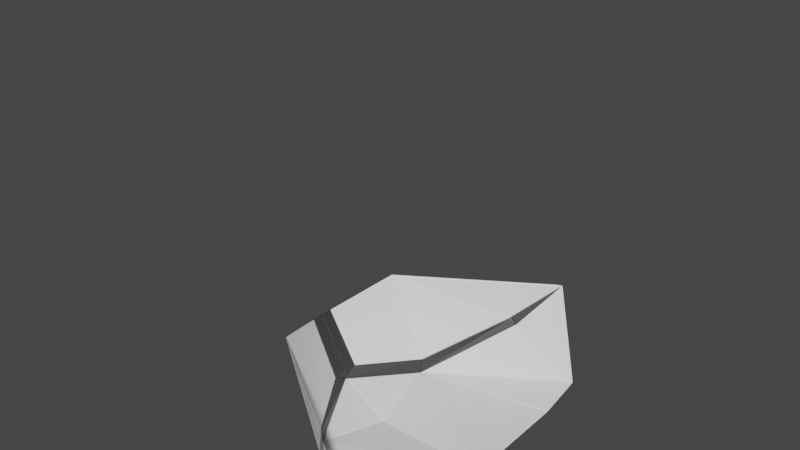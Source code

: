 # Source: Panda_Mouth.blend  (saved by Blender 2.93.20; exported with 4.5.12 LTS)
import bpy
from mathutils import Matrix  # noqa: F401  (used for matrix-valued properties, if any)

bpy.ops.wm.read_factory_settings(use_empty=True)
scene = bpy.context.scene
scene.name = 'Scene'

# ---- collections
col_collection = bpy.data.collections.new('Collection'); scene.collection.children.link(col_collection)

# ---- materials (node trees are filled in below, after node groups)
mat_material__4 = bpy.data.materials.new('Material #4')
mat_material__4.use_transparent_shadow = False
mat_material__4.diffuse_color = (0.8392, 0.8392, 0.8392, 1.0)
mat_material__4.roughness = 0.5528
mat_material__4.specular_intensity = 1.0
mat_material__5 = bpy.data.materials.new('Material #5')
mat_material__5.use_transparent_shadow = False
mat_material__5.diffuse_color = (0.01961, 0.01961, 0.01961, 1.0)
mat_material__5.roughness = 0.5528
mat_material__5.specular_intensity = 1.0
mat_material__4_slot__3 = bpy.data.materials.new('Material #4 Slot #3')
mat_material__4_slot__3.use_transparent_shadow = False
mat_material__4_slot__3.diffuse_color = (0.0, 0.0, 0.0, 1.0)
mat_material__4_slot__3.roughness = 0.5528
mat_material__4_slot__4 = bpy.data.materials.new('Material #4 Slot #4')
mat_material__4_slot__4.use_transparent_shadow = False
mat_material__4_slot__4.diffuse_color = (0.0, 0.0, 0.0, 1.0)
mat_material__4_slot__4.roughness = 0.5528
mat_material__4_slot__5 = bpy.data.materials.new('Material #4 Slot #5')
mat_material__4_slot__5.use_transparent_shadow = False
mat_material__4_slot__5.diffuse_color = (0.0, 0.0, 0.0, 1.0)
mat_material__4_slot__5.roughness = 0.5528
mat_material__4_slot__6 = bpy.data.materials.new('Material #4 Slot #6')
mat_material__4_slot__6.use_transparent_shadow = False
mat_material__4_slot__6.diffuse_color = (0.0, 0.0, 0.0, 1.0)
mat_material__4_slot__6.roughness = 0.5528
mat_material__4_slot__7 = bpy.data.materials.new('Material #4 Slot #7')
mat_material__4_slot__7.use_transparent_shadow = False
mat_material__4_slot__7.diffuse_color = (0.0, 0.0, 0.0, 1.0)
mat_material__4_slot__7.roughness = 0.5528
mat_material__4_slot__8 = bpy.data.materials.new('Material #4 Slot #8')
mat_material__4_slot__8.use_transparent_shadow = False
mat_material__4_slot__8.diffuse_color = (0.0, 0.0, 0.0, 1.0)
mat_material__4_slot__8.roughness = 0.5528
mat_material__4_slot__9 = bpy.data.materials.new('Material #4 Slot #9')
mat_material__4_slot__9.use_transparent_shadow = False
mat_material__4_slot__9.diffuse_color = (0.0, 0.0, 0.0, 1.0)
mat_material__4_slot__9.roughness = 0.5528
mat_material__4_slot__10 = bpy.data.materials.new('Material #4 Slot #10')
mat_material__4_slot__10.use_transparent_shadow = False
mat_material__4_slot__10.diffuse_color = (0.0, 0.0, 0.0, 1.0)
mat_material__4_slot__10.roughness = 0.5528

# ---- material node trees
mat_material__4.use_nodes = True; mat_material__4.node_tree.nodes.clear()
_N = mat_material__4.node_tree.nodes; _L = mat_material__4.node_tree.links
n0 = _N.new('ShaderNodeBsdfPrincipled'); n0.name = 'Principled BSDF'; n0.location = (10, 300)
n0.distribution = 'GGX'
n0.subsurface_method = 'BURLEY'
n0.inputs[0].default_value = (0.8392, 0.8392, 0.8392, 1.0)
n0.inputs[2].default_value = 0.5528
n0.inputs[3].default_value = 1.45
n0.inputs[13].default_value = 1.0
n0.inputs[27].default_value = (0.0, 0.0, 0.0, 1.0)
n1 = _N.new('ShaderNodeOutputMaterial'); n1.name = 'Material Output'; n1.location = (300, 300)
n2 = _N.new('ShaderNodeNormalMap'); n2.name = 'Normal Map'; n2.location = (-300, -300)
n2.label = 'Normal/Map'
_L.new(n0.outputs[0], n1.inputs[0])
_L.new(n2.outputs[0], n0.inputs[5])
n1.is_active_output = True
mat_material__5.use_nodes = True; mat_material__5.node_tree.nodes.clear()
_N = mat_material__5.node_tree.nodes; _L = mat_material__5.node_tree.links
n0 = _N.new('ShaderNodeBsdfPrincipled'); n0.name = 'Principled BSDF'; n0.location = (10, 300)
n0.distribution = 'GGX'
n0.subsurface_method = 'BURLEY'
n0.inputs[0].default_value = (0.01961, 0.01961, 0.01961, 1.0)
n0.inputs[2].default_value = 0.5528
n0.inputs[3].default_value = 1.45
n0.inputs[13].default_value = 1.0
n0.inputs[27].default_value = (0.0, 0.0, 0.0, 1.0)
n1 = _N.new('ShaderNodeOutputMaterial'); n1.name = 'Material Output'; n1.location = (300, 300)
n2 = _N.new('ShaderNodeNormalMap'); n2.name = 'Normal Map'; n2.location = (-300, -300)
n2.label = 'Normal/Map'
_L.new(n0.outputs[0], n1.inputs[0])
_L.new(n2.outputs[0], n0.inputs[5])
n1.is_active_output = True
mat_material__4_slot__3.use_nodes = True; mat_material__4_slot__3.node_tree.nodes.clear()
_N = mat_material__4_slot__3.node_tree.nodes; _L = mat_material__4_slot__3.node_tree.links
n0 = _N.new('ShaderNodeBsdfPrincipled'); n0.name = 'Principled BSDF'; n0.location = (10, 300)
n0.distribution = 'GGX'
n0.subsurface_method = 'BURLEY'
n0.inputs[0].default_value = (0.0, 0.0, 0.0, 1.0)
n0.inputs[2].default_value = 0.5528
n0.inputs[3].default_value = 1.45
n0.inputs[27].default_value = (0.0, 0.0, 0.0, 1.0)
n0.inputs[28].default_value = 1.0
n1 = _N.new('ShaderNodeOutputMaterial'); n1.name = 'Material Output'; n1.location = (300, 300)
n2 = _N.new('ShaderNodeNormalMap'); n2.name = 'Normal Map'; n2.location = (-300, -300)
n2.label = 'Normal/Map'
_L.new(n0.outputs[0], n1.inputs[0])
_L.new(n2.outputs[0], n0.inputs[5])
n1.is_active_output = True
mat_material__4_slot__4.use_nodes = True; mat_material__4_slot__4.node_tree.nodes.clear()
_N = mat_material__4_slot__4.node_tree.nodes; _L = mat_material__4_slot__4.node_tree.links
n0 = _N.new('ShaderNodeBsdfPrincipled'); n0.name = 'Principled BSDF'; n0.location = (10, 300)
n0.distribution = 'GGX'
n0.subsurface_method = 'BURLEY'
n0.inputs[0].default_value = (0.0, 0.0, 0.0, 1.0)
n0.inputs[2].default_value = 0.5528
n0.inputs[3].default_value = 1.45
n0.inputs[27].default_value = (0.0, 0.0, 0.0, 1.0)
n0.inputs[28].default_value = 1.0
n1 = _N.new('ShaderNodeOutputMaterial'); n1.name = 'Material Output'; n1.location = (300, 300)
n2 = _N.new('ShaderNodeNormalMap'); n2.name = 'Normal Map'; n2.location = (-300, -300)
n2.label = 'Normal/Map'
_L.new(n0.outputs[0], n1.inputs[0])
_L.new(n2.outputs[0], n0.inputs[5])
n1.is_active_output = True
mat_material__4_slot__5.use_nodes = True; mat_material__4_slot__5.node_tree.nodes.clear()
_N = mat_material__4_slot__5.node_tree.nodes; _L = mat_material__4_slot__5.node_tree.links
n0 = _N.new('ShaderNodeBsdfPrincipled'); n0.name = 'Principled BSDF'; n0.location = (10, 300)
n0.distribution = 'GGX'
n0.subsurface_method = 'BURLEY'
n0.inputs[0].default_value = (0.0, 0.0, 0.0, 1.0)
n0.inputs[2].default_value = 0.5528
n0.inputs[3].default_value = 1.45
n0.inputs[27].default_value = (0.0, 0.0, 0.0, 1.0)
n0.inputs[28].default_value = 1.0
n1 = _N.new('ShaderNodeOutputMaterial'); n1.name = 'Material Output'; n1.location = (300, 300)
n2 = _N.new('ShaderNodeNormalMap'); n2.name = 'Normal Map'; n2.location = (-300, -300)
n2.label = 'Normal/Map'
_L.new(n0.outputs[0], n1.inputs[0])
_L.new(n2.outputs[0], n0.inputs[5])
n1.is_active_output = True
mat_material__4_slot__6.use_nodes = True; mat_material__4_slot__6.node_tree.nodes.clear()
_N = mat_material__4_slot__6.node_tree.nodes; _L = mat_material__4_slot__6.node_tree.links
n0 = _N.new('ShaderNodeBsdfPrincipled'); n0.name = 'Principled BSDF'; n0.location = (10, 300)
n0.distribution = 'GGX'
n0.subsurface_method = 'BURLEY'
n0.inputs[0].default_value = (0.0, 0.0, 0.0, 1.0)
n0.inputs[2].default_value = 0.5528
n0.inputs[3].default_value = 1.45
n0.inputs[27].default_value = (0.0, 0.0, 0.0, 1.0)
n0.inputs[28].default_value = 1.0
n1 = _N.new('ShaderNodeOutputMaterial'); n1.name = 'Material Output'; n1.location = (300, 300)
n2 = _N.new('ShaderNodeNormalMap'); n2.name = 'Normal Map'; n2.location = (-300, -300)
n2.label = 'Normal/Map'
_L.new(n0.outputs[0], n1.inputs[0])
_L.new(n2.outputs[0], n0.inputs[5])
n1.is_active_output = True
mat_material__4_slot__7.use_nodes = True; mat_material__4_slot__7.node_tree.nodes.clear()
_N = mat_material__4_slot__7.node_tree.nodes; _L = mat_material__4_slot__7.node_tree.links
n0 = _N.new('ShaderNodeBsdfPrincipled'); n0.name = 'Principled BSDF'; n0.location = (10, 300)
n0.distribution = 'GGX'
n0.subsurface_method = 'BURLEY'
n0.inputs[0].default_value = (0.0, 0.0, 0.0, 1.0)
n0.inputs[2].default_value = 0.5528
n0.inputs[3].default_value = 1.45
n0.inputs[27].default_value = (0.0, 0.0, 0.0, 1.0)
n0.inputs[28].default_value = 1.0
n1 = _N.new('ShaderNodeOutputMaterial'); n1.name = 'Material Output'; n1.location = (300, 300)
n2 = _N.new('ShaderNodeNormalMap'); n2.name = 'Normal Map'; n2.location = (-300, -300)
n2.label = 'Normal/Map'
_L.new(n0.outputs[0], n1.inputs[0])
_L.new(n2.outputs[0], n0.inputs[5])
n1.is_active_output = True
mat_material__4_slot__8.use_nodes = True; mat_material__4_slot__8.node_tree.nodes.clear()
_N = mat_material__4_slot__8.node_tree.nodes; _L = mat_material__4_slot__8.node_tree.links
n0 = _N.new('ShaderNodeBsdfPrincipled'); n0.name = 'Principled BSDF'; n0.location = (10, 300)
n0.distribution = 'GGX'
n0.subsurface_method = 'BURLEY'
n0.inputs[0].default_value = (0.0, 0.0, 0.0, 1.0)
n0.inputs[2].default_value = 0.5528
n0.inputs[3].default_value = 1.45
n0.inputs[27].default_value = (0.0, 0.0, 0.0, 1.0)
n0.inputs[28].default_value = 1.0
n1 = _N.new('ShaderNodeOutputMaterial'); n1.name = 'Material Output'; n1.location = (300, 300)
n2 = _N.new('ShaderNodeNormalMap'); n2.name = 'Normal Map'; n2.location = (-300, -300)
n2.label = 'Normal/Map'
_L.new(n0.outputs[0], n1.inputs[0])
_L.new(n2.outputs[0], n0.inputs[5])
n1.is_active_output = True
mat_material__4_slot__9.use_nodes = True; mat_material__4_slot__9.node_tree.nodes.clear()
_N = mat_material__4_slot__9.node_tree.nodes; _L = mat_material__4_slot__9.node_tree.links
n0 = _N.new('ShaderNodeBsdfPrincipled'); n0.name = 'Principled BSDF'; n0.location = (10, 300)
n0.distribution = 'GGX'
n0.subsurface_method = 'BURLEY'
n0.inputs[0].default_value = (0.0, 0.0, 0.0, 1.0)
n0.inputs[2].default_value = 0.5528
n0.inputs[3].default_value = 1.45
n0.inputs[27].default_value = (0.0, 0.0, 0.0, 1.0)
n0.inputs[28].default_value = 1.0
n1 = _N.new('ShaderNodeOutputMaterial'); n1.name = 'Material Output'; n1.location = (300, 300)
n2 = _N.new('ShaderNodeNormalMap'); n2.name = 'Normal Map'; n2.location = (-300, -300)
n2.label = 'Normal/Map'
_L.new(n0.outputs[0], n1.inputs[0])
_L.new(n2.outputs[0], n0.inputs[5])
n1.is_active_output = True
mat_material__4_slot__10.use_nodes = True; mat_material__4_slot__10.node_tree.nodes.clear()
_N = mat_material__4_slot__10.node_tree.nodes; _L = mat_material__4_slot__10.node_tree.links
n0 = _N.new('ShaderNodeBsdfPrincipled'); n0.name = 'Principled BSDF'; n0.location = (10, 300)
n0.distribution = 'GGX'
n0.subsurface_method = 'BURLEY'
n0.inputs[0].default_value = (0.0, 0.0, 0.0, 1.0)
n0.inputs[2].default_value = 0.5528
n0.inputs[3].default_value = 1.45
n0.inputs[27].default_value = (0.0, 0.0, 0.0, 1.0)
n0.inputs[28].default_value = 1.0
n1 = _N.new('ShaderNodeOutputMaterial'); n1.name = 'Material Output'; n1.location = (300, 300)
n2 = _N.new('ShaderNodeNormalMap'); n2.name = 'Normal Map'; n2.location = (-300, -300)
n2.label = 'Normal/Map'
_L.new(n0.outputs[0], n1.inputs[0])
_L.new(n2.outputs[0], n0.inputs[5])
n1.is_active_output = True

# ---- world
world_world = bpy.data.worlds.new('World'); scene.world = world_world
world_world.use_nodes = True; world_world.node_tree.nodes.clear()
_N = world_world.node_tree.nodes; _L = world_world.node_tree.links
n0 = _N.new('ShaderNodeOutputWorld'); n0.name = 'World Output'; n0.location = (300, 300)
n1 = _N.new('ShaderNodeBackground'); n1.name = 'Background'; n1.location = (10, 300)
n1.inputs[0].default_value = (0.05088, 0.05088, 0.05088, 1.0)
_L.new(n1.outputs[0], n0.inputs[0])
n0.is_active_output = True
world_world.color = (0.05088, 0.05088, 0.05088)
world_world.use_sun_shadow = False
world_world.sun_shadow_jitter_overblur = 0.0

# ---- meshes
me_mesh = bpy.data.meshes.new('Mesh')
me_mesh.from_pydata([(-9.498, -153.4, -89.84), (30.11, -232.4, -87.95), (4.302, -174.3, -103.7), (29.77, -209.3, -121.1), (54.74, -246.8, -96.35), (53.8, -230.4, -117.9), (30.5, -209.3, -127.2), (-2.252, -136.0, -126.4), (3.617, -170.3, -106.1), (17.4, -134.7, -129.4), (59.51, -202.5, -132.5), (59.51, -136.7, -132.2), (109.7, -134.6, 44.08), (128.5, -153.4, -89.84), (88.91, -232.4, -87.95), (114.7, -174.3, -103.7), (89.25, -209.3, -121.1), (64.28, -246.8, -96.35), (65.21, -230.4, -117.9), (59.51, -246.8, -96.36), (59.51, -230.4, -117.8), (88.52, -209.3, -127.2), (59.51, -230.4, -121.0), (59.51, -230.2, -121.2), (115.4, -170.3, -106.1), (121.3, -136.0, -126.4), (101.6, -134.7, -129.4), (-9.123, -153.5, -89.38), (-9.488, -152.8, -89.44), (4.423, -174.3, -103.3), (28.84, -229.3, -88.32), (-8.642, -154.5, -90.15), (29.94, -231.9, -87.54), (-7.85, -156.5, -89.38), (29.7, -209.1, -120.6), (30.04, -231.5, -88.45), (5.047, -175.2, -103.7), (53.55, -230.2, -117.5), (54.46, -246.2, -96.46), (30.56, -232.2, -88.3), (30.22, -209.7, -120.7), (59.13, -230.4, -117.5), (59.13, -246.4, -96.56), (55.16, -246.4, -96.56), (54.25, -230.4, -117.5), (59.13, -246.8, -95.92), (55.23, -246.8, -95.92), (31.02, -232.8, -87.79), (54.53, -246.6, -95.82), (30.36, -232.5, -87.35), (59.37, -230.0, -120.9), (59.34, -230.1, -121.0), (53.83, -230.0, -118.1), (30.31, -209.3, -121.3), (30.78, -209.5, -126.6), (59.13, -230.2, -120.3), (59.13, -230.2, -118.2), (55.31, -230.2, -118.2), (59.13, -202.9, -132.1), (59.13, -229.4, -121.3), (31.43, -209.4, -127.0), (29.78, -208.8, -121.3), (4.578, -174.2, -104.1), (4.143, -170.9, -105.9), (30.28, -208.9, -126.5), (3.486, -169.6, -106.0), (-9.267, -153.1, -90.15), (-2.254, -136.1, -125.7), (3.946, -170.2, -106.4), (-1.75, -137.1, -125.9), (29.79, -207.7, -126.7), (3.649, -170.3, -105.6), (4.206, -173.5, -103.7), (-6.976, -156.6, -92.44), (29.71, -206.3, -127.1), (-1.569, -136.3, -126.3), (17.11, -135.0, -129.1), (59.13, -136.3, -132.0), (17.8, -134.3, -129.2), (17.05, -134.3, -129.1), (-1.885, -135.5, -126.3), (59.13, -202.2, -132.3), (30.9, -208.7, -127.1), (17.87, -135.1, -129.2), (59.14, -137.0, -131.9), (128.1, -153.5, -89.38), (128.5, -152.8, -89.44), (90.18, -229.3, -88.32), (114.6, -174.3, -103.3), (127.7, -154.5, -90.15), (89.07, -231.9, -87.54), (126.9, -156.5, -89.38), (88.98, -231.5, -88.45), (89.31, -209.1, -120.6), (114.0, -175.2, -103.7), (88.45, -232.2, -88.3), (64.55, -246.2, -96.46), (65.46, -230.2, -117.5), (88.79, -209.7, -120.7), (63.86, -246.4, -96.56), (59.88, -246.4, -96.56), (59.88, -230.4, -117.5), (64.77, -230.4, -117.5), (59.88, -246.8, -95.92), (63.79, -246.8, -95.92), (87.99, -232.8, -87.79), (64.48, -246.6, -95.82), (88.66, -232.5, -87.35), (88.71, -209.3, -121.3), (65.18, -230.0, -118.1), (59.67, -230.1, -121.0), (59.64, -230.0, -120.9), (88.23, -209.5, -126.6), (59.88, -230.2, -118.2), (59.88, -230.2, -120.3), (63.7, -230.2, -118.2), (59.88, -229.4, -121.3), (59.88, -202.9, -132.1), (87.58, -209.4, -127.0), (114.9, -170.9, -105.9), (114.4, -174.2, -104.1), (89.23, -208.8, -121.3), (88.74, -208.9, -126.5), (128.3, -153.1, -90.15), (115.5, -169.6, -106.0), (121.3, -136.1, -125.7), (120.8, -137.1, -125.9), (115.1, -170.2, -106.4), (89.23, -207.7, -126.7), (114.8, -173.5, -103.7), (115.4, -170.3, -105.6), (126.0, -156.6, -92.44), (120.6, -136.3, -126.3), (89.31, -206.3, -127.1), (101.9, -135.0, -129.1), (59.88, -136.3, -132.0), (101.2, -134.3, -129.2), (120.9, -135.5, -126.3), (102.0, -134.3, -129.1), (101.1, -135.1, -129.2), (88.12, -208.7, -127.1), (59.88, -202.2, -132.3), (59.88, -137.0, -131.9)], [(0, 27), (0, 28), (49, 1), (13, 85), (13, 86), (107, 14)], [(31, 29, 30), (36, 34, 35), (40, 37, 38), (38, 39, 40), (43, 44, 41), (41, 42, 43), (50, 51, 52), (50, 52, 53), (54, 50, 53), (57, 55, 56), (60, 58, 59), (64, 61, 62), (62, 63, 64), (67, 65, 66), (70, 68, 69), (73, 71, 72), (76, 74, 75), (84, 81, 82), (82, 83, 84), (89, 87, 88), (94, 92, 93), (98, 95, 96), (96, 97, 98), (99, 100, 101), (101, 102, 99), (109, 110, 111), (108, 109, 111), (112, 108, 111), (115, 113, 114), (118, 116, 117), (122, 119, 120), (120, 121, 122), (123, 124, 125), (128, 126, 127), (131, 129, 130), (134, 132, 133), (142, 139, 140), (140, 141, 142), (31, 0, 2), (2, 29, 31), (30, 29, 2), (2, 1, 30), (31, 30, 1), (1, 0, 31), (33, 0, 1), (1, 32, 33), (36, 2, 3), (3, 34, 36), (35, 34, 3), (3, 1, 35), (36, 35, 1), (1, 2, 36), (40, 3, 5), (5, 37, 40), (38, 37, 5), (5, 4, 38), (39, 38, 4), (4, 1, 39), (40, 39, 1), (1, 3, 40), (44, 5, 20), (20, 41, 44), (42, 41, 20), (20, 19, 42), (43, 42, 19), (19, 4, 43), (44, 43, 4), (4, 5, 44), (46, 4, 19), (19, 45, 46), (48, 47, 1), (1, 4, 48), (54, 6, 23), (23, 50, 54), (51, 50, 23), (23, 22, 51), (52, 51, 22), (22, 5, 52), (53, 52, 5), (5, 3, 53), (54, 53, 3), (3, 6, 54), (57, 5, 22), (22, 55, 57), (56, 55, 22), (22, 20, 56), (57, 56, 20), (20, 5, 57), (60, 6, 10), (10, 58, 60), (59, 58, 10), (10, 23, 59), (60, 59, 23), (23, 6, 60), (64, 6, 3), (3, 61, 64), (62, 61, 3), (3, 2, 62), (63, 62, 2), (2, 8, 63), (64, 63, 8), (8, 6, 64), (67, 7, 8), (8, 65, 67), (66, 65, 8), (8, 0, 66), (70, 6, 8), (8, 68, 70), (69, 68, 8), (8, 7, 69), (70, 69, 7), (7, 6, 70), (73, 0, 8), (8, 71, 73), (72, 71, 8), (8, 2, 72), (73, 72, 2), (2, 0, 73), (76, 9, 6), (6, 74, 76), (75, 74, 6), (6, 7, 75), (76, 75, 7), (7, 9, 76), (78, 77, 11), (11, 9, 78), (80, 79, 9), (9, 7, 80), (84, 11, 10), (10, 81, 84), (82, 81, 10), (10, 6, 82), (83, 82, 6), (6, 9, 83), (84, 83, 9), (9, 11, 84), (89, 13, 14), (14, 87, 89), (88, 87, 14), (14, 15, 88), (89, 88, 15), (15, 13, 89), (91, 90, 14), (14, 13, 91), (94, 15, 14), (14, 92, 94), (93, 92, 14), (14, 16, 93), (94, 93, 16), (16, 15, 94), (98, 16, 14), (14, 95, 98), (96, 95, 14), (14, 17, 96), (97, 96, 17), (17, 18, 97), (98, 97, 18), (18, 16, 98), (102, 18, 17), (17, 99, 102), (100, 99, 17), (17, 19, 100), (101, 100, 19), (19, 20, 101), (102, 101, 20), (20, 18, 102), (104, 103, 19), (19, 17, 104), (106, 17, 14), (14, 105, 106), (112, 21, 16), (16, 108, 112), (109, 108, 16), (16, 18, 109), (110, 109, 18), (18, 22, 110), (111, 110, 22), (22, 23, 111), (112, 111, 23), (23, 21, 112), (115, 18, 20), (20, 113, 115), (114, 113, 20), (20, 22, 114), (115, 114, 22), (22, 18, 115), (118, 21, 23), (23, 116, 118), (117, 116, 23), (23, 10, 117), (118, 117, 10), (10, 21, 118), (122, 21, 24), (24, 119, 122), (120, 119, 24), (24, 15, 120), (121, 120, 15), (15, 16, 121), (122, 121, 16), (16, 21, 122), (124, 123, 13), (13, 24, 124), (125, 124, 24), (24, 25, 125), (128, 21, 25), (25, 126, 128), (127, 126, 25), (25, 24, 127), (128, 127, 24), (24, 21, 128), (131, 13, 15), (15, 129, 131), (130, 129, 15), (15, 24, 130), (131, 130, 24), (24, 13, 131), (134, 26, 25), (25, 132, 134), (133, 132, 25), (25, 21, 133), (134, 133, 21), (21, 26, 134), (136, 26, 11), (11, 135, 136), (138, 137, 25), (25, 26, 138), (142, 11, 26), (26, 139, 142), (140, 139, 26), (26, 21, 140), (141, 140, 21), (21, 10, 141), (142, 141, 10), (10, 11, 142)])
me_mesh.polygons.foreach_set('material_index', [0, 0, 0, 0, 1, 1, 1, 1, 1, 1, 0, 1, 1, 0, 0, 1, 0, 0, 0, 0, 0, 0, 0, 1, 1, 1, 1, 1, 1, 0, 1, 1, 0, 0, 1, 0, 0, 0, 0, 0, 0, 0, 0, 0, 0, 0, 0, 0, 0, 0, 0, 0, 0, 0, 0, 0, 0, 0, 0, 0, 1, 1, 1, 1, 1, 1, 1, 1, 1, 1, 1, 1, 1, 1, 1, 1, 1, 1, 1, 1, 1, 1, 1, 1, 1, 1, 1, 1, 0, 0, 0, 0, 0, 0, 1, 1, 1, 1, 1, 1, 1, 1, 0, 0, 0, 0, 0, 0, 0, 0, 0, 0, 1, 1, 1, 1, 1, 1, 0, 0, 0, 0, 0, 0, 0, 0, 0, 0, 0, 0, 0, 0, 0, 0, 0, 0, 0, 0, 0, 0, 0, 0, 0, 0, 0, 0, 0, 0, 0, 0, 0, 0, 0, 0, 0, 0, 0, 0, 1, 1, 1, 1, 1, 1, 1, 1, 1, 1, 1, 1, 1, 1, 1, 1, 1, 1, 1, 1, 1, 1, 1, 1, 1, 1, 1, 1, 0, 0, 0, 0, 0, 0, 1, 1, 1, 1, 1, 1, 1, 1, 0, 0, 0, 0, 0, 0, 0, 0, 0, 0, 1, 1, 1, 1, 1, 1, 0, 0, 0, 0, 0, 0, 0, 0, 0, 0, 0, 0, 0, 0, 0, 0, 0, 0])
_uv = me_mesh.uv_layers.new(name='UVChannel_1')
_uv.uv.foreach_set('vector', [0.0, 1.0, 0.0, 1.0, 0.0, 1.0, 0.0, 1.0, 0.0, 1.0, 0.0, 1.0, 0.0, 1.0, 0.0, 1.0, 0.0, 1.0, 0.0, 1.0, 0.0, 1.0, 0.0, 1.0, 0.0, 1.0, 0.0, 1.0, 0.0, 1.0, 0.0, 1.0, 0.0, 1.0, 0.0, 1.0, 0.0, 1.0, 0.0, 1.0, 0.0, 1.0, 0.0, 1.0, 0.0, 1.0, 0.0, 1.0, 0.0, 1.0, 0.0, 1.0, 0.0, 1.0, 0.0, 1.0, 0.0, 1.0, 0.0, 1.0, 0.0129, 1.0, 0.958, 1.0, 0.01275, 1.0, 0.0, 1.0, 0.0, 1.0, 0.0008766, 1.0, 0.0008766, 1.0, 0.09345, 1.0, 0.0, 1.0, 0.9869, 1.0, 0.1163, 1.0, 0.0005438, 1.0, 0.01802, 1.0, 0.1105, 1.0, 0.9755, 1.0, 0.008798, 1.0, 0.09377, 1.0, 0.001532, 1.0, 0.9809, 1.0, 0.03928, 1.0, 0.9798, 1.0, 0.9946, 1.0, 0.9781, 1.0, 0.01023, 1.0, 0.01023, 1.0, 0.9909, 1.0, 0.9946, 1.0, 0.0, 1.0, 0.0, 1.0, 0.0, 1.0, 0.0, 1.0, 0.0, 1.0, 0.0, 1.0, 0.0, 1.0, 0.0, 1.0, 0.0, 1.0, 0.0, 1.0, 0.0, 1.0, 0.0, 1.0, 0.0, 1.0, 0.0, 1.0, 0.0, 1.0, 0.0, 1.0, 0.0, 1.0, 0.0, 1.0, 0.0, 1.0, 0.0, 1.0, 0.0, 1.0, 0.0, 1.0, 0.0, 1.0, 0.0, 1.0, 0.0, 1.0, 0.0, 1.0, 0.0, 1.0, 0.0, 1.0, 0.0, 1.0, 0.0, 1.0, 0.0129, 1.0, 0.01275, 1.0, 0.958, 1.0, 0.0, 1.0, 0.09345, 1.0, 0.0008766, 1.0, 0.0008766, 1.0, 0.0, 1.0, 0.0, 1.0, 0.0005438, 1.0, 0.1163, 1.0, 0.9869, 1.0, 0.01802, 1.0, 0.9755, 1.0, 0.1105, 1.0, 0.008798, 1.0, 0.001532, 1.0, 0.09377, 1.0, 0.9809, 1.0, 0.9798, 1.0, 0.03928, 1.0, 0.9946, 1.0, 0.9909, 1.0, 0.01023, 1.0, 0.01023, 1.0, 0.9781, 1.0, 0.9946, 1.0, 0.0, 1.0, 0.0, 1.0, 0.0, 1.0, 0.0, 1.0, 0.0, 1.0, 0.0, 1.0, 0.0, 1.0, 0.0, 1.0, 0.0, 1.0, 0.0, 1.0, 0.0, 1.0, 0.0, 1.0, 0.0, 1.0, 0.0, 1.0, 0.0, 1.0, 0.0, 1.0, 0.0, 1.0, 0.0, 1.0, 0.0, 1.0, 0.0, 1.0, 0.0, 1.0, 0.0, 1.0, 0.0, 1.0, 0.0, 1.0, 0.0, 1.0, 0.0, 1.0, 0.0, 1.0, 0.0, 1.0, 0.0, 1.0, 0.0, 1.0, 0.0, 1.0, 0.0, 1.0, 0.0, 1.0, 0.0, 1.0, 0.0, 1.0, 0.0, 1.0, 0.0, 1.0, 0.0, 1.0, 0.0, 1.0, 0.0, 1.0, 0.0, 1.0, 0.0, 1.0, 0.0, 1.0, 0.0, 1.0, 0.0, 1.0, 0.0, 1.0, 0.0, 1.0, 0.0, 1.0, 0.0, 1.0, 0.0, 1.0, 0.0, 1.0, 0.0, 1.0, 0.0, 1.0, 0.0, 1.0, 0.0, 1.0, 0.0, 1.0, 0.0, 1.0, 0.0, 1.0, 0.0, 1.0, 0.0, 1.0, 0.0, 1.0, 0.0, 1.0, 0.0, 1.0, 0.0, 1.0, 0.0, 1.0, 0.0, 1.0, 0.0, 1.0, 0.0, 1.0, 0.0, 1.0, 0.0, 1.0, 0.0, 1.0, 0.0, 1.0, 0.0, 1.0, 0.0, 1.0, 0.0, 1.0, 0.0, 1.0, 0.0, 1.0, 0.0, 1.0, 0.0, 1.0, 0.0, 1.0, 0.0, 1.0, 0.0, 1.0, 0.0, 1.0, 0.0, 1.0, 0.0, 1.0, 0.0, 1.0, 0.0, 1.0, 0.0, 1.0, 0.0, 1.0, 0.0, 1.0, 0.08058, 1.0, 0.0, 1.0, 0.0, 1.0, 0.0, 1.0, 0.07975, 1.0, 0.08058, 1.0, 0.01272, 1.0, 0.01777, 1.0, 0.0, 1.0, 0.0, 1.0, 0.0, 1.0, 0.01272, 1.0, 0.0, 1.0, 0.0, 1.0, 0.0, 1.0, 0.0, 1.0, 0.0, 1.0, 0.0, 1.0, 0.0, 1.0, 0.0, 1.0, 0.0, 1.0, 0.0, 1.0, 0.0, 1.0, 0.0, 1.0, 0.0, 1.0, 0.0, 1.0, 0.0, 1.0, 0.0, 1.0, 0.0, 1.0, 0.0, 1.0, 0.0, 1.0, 0.0, 1.0, 0.0, 1.0, 0.0, 1.0, 0.0, 1.0, 0.0, 1.0, 0.0, 1.0, 0.0, 1.0, 0.0, 1.0, 0.0, 1.0, 0.0, 1.0, 0.0, 1.0, 0.0, 1.0, 0.0, 1.0, 0.0, 1.0, 0.0, 1.0, 0.0, 1.0, 0.0, 1.0, 0.0, 1.0, 0.0, 1.0, 0.0, 1.0, 0.0, 1.0, 0.0, 1.0, 0.0, 1.0, 0.0, 1.0, 0.0, 1.0, 0.0, 1.0, 0.0, 1.0, 0.0, 1.0, 0.0, 1.0, 0.0129, 1.0, 0.0, 1.0, 0.9836, 1.0, 0.9836, 1.0, 0.958, 1.0, 0.0129, 1.0, 0.01275, 1.0, 0.958, 1.0, 0.9836, 1.0, 0.9836, 1.0, 0.0, 1.0, 0.01275, 1.0, 0.0129, 1.0, 0.01275, 1.0, 0.0, 1.0, 0.0, 1.0, 0.0, 1.0, 0.0129, 1.0, 0.0, 1.0, 0.0, 1.0, 0.0, 1.0, 0.0, 1.0, 0.0, 1.0, 0.0, 1.0, 0.0008766, 1.0, 0.0, 1.0, 0.0, 1.0, 0.0, 1.0, 0.0, 1.0, 0.0008766, 1.0, 0.09345, 1.0, 0.0008766, 1.0, 0.0, 1.0, 0.0, 1.0, 0.1041, 1.0, 0.09345, 1.0, 0.0, 1.0, 0.09345, 1.0, 0.1041, 1.0, 0.1041, 1.0, 0.0, 1.0, 0.0, 1.0, 0.9869, 1.0, 1.0, 1.0, 0.1041, 1.0, 0.1041, 1.0, 0.1163, 1.0, 0.9869, 1.0, 0.0005438, 1.0, 0.1163, 1.0, 0.1041, 1.0, 0.1041, 1.0, 0.0, 1.0, 0.0005438, 1.0, 0.01802, 1.0, 0.0, 1.0, 0.1041, 1.0, 0.1041, 1.0, 0.1105, 1.0, 0.01802, 1.0, 0.9755, 1.0, 0.1105, 1.0, 0.1041, 1.0, 0.1041, 1.0, 1.0, 1.0, 0.9755, 1.0, 0.01802, 1.0, 0.9755, 1.0, 1.0, 1.0, 1.0, 1.0, 0.0, 1.0, 0.01802, 1.0, 0.008798, 1.0, 0.0, 1.0, 0.1041, 1.0, 0.1041, 1.0, 0.09377, 1.0, 0.008798, 1.0, 0.001532, 1.0, 0.09377, 1.0, 0.1041, 1.0, 0.1041, 1.0, 0.0, 1.0, 0.001532, 1.0, 0.008798, 1.0, 0.001532, 1.0, 0.0, 1.0, 0.0, 1.0, 0.0, 1.0, 0.008798, 1.0, 0.9809, 1.0, 1.0, 1.0, 0.0, 1.0, 0.0, 1.0, 0.03928, 1.0, 0.9809, 1.0, 0.9798, 1.0, 0.03928, 1.0, 0.0, 1.0, 0.0, 1.0, 1.0, 1.0, 0.9798, 1.0, 0.9809, 1.0, 0.9798, 1.0, 1.0, 1.0, 1.0, 1.0, 1.0, 1.0, 0.9809, 1.0, 1.0, 1.0, 1.0, 1.0, 1.0, 1.0, 1.0, 1.0, 1.0, 1.0, 1.0, 1.0, 1.0, 1.0, 1.0, 1.0, 1.0, 1.0, 1.0, 1.0, 1.0, 1.0, 1.0, 1.0, 0.9946, 1.0, 1.0, 1.0, 0.9836, 1.0, 0.9836, 1.0, 0.9781, 1.0, 0.9946, 1.0, 0.01023, 1.0, 0.9781, 1.0, 0.9836, 1.0, 0.9836, 1.0, 0.0, 1.0, 0.01023, 1.0, 0.9909, 1.0, 0.01023, 1.0, 0.0, 1.0, 0.0, 1.0, 1.0, 1.0, 0.9909, 1.0, 0.9946, 1.0, 0.9909, 1.0, 1.0, 1.0, 1.0, 1.0, 1.0, 1.0, 0.9946, 1.0, 0.0, 1.0, 0.0, 1.0, 0.0, 1.0, 0.0, 1.0, 0.0, 1.0, 0.0, 1.0, 0.0, 1.0, 0.0, 1.0, 0.0, 1.0, 0.0, 1.0, 0.0, 1.0, 0.0, 1.0, 0.0, 1.0, 0.0, 1.0, 0.0, 1.0, 0.0, 1.0, 0.0, 1.0, 0.0, 1.0, 0.0, 1.0, 0.0, 1.0, 0.0, 1.0, 0.0, 1.0, 0.0, 1.0, 0.0, 1.0, 0.0, 1.0, 0.0, 1.0, 0.0, 1.0, 0.0, 1.0, 0.0, 1.0, 0.0, 1.0, 0.0, 1.0, 0.0, 1.0, 0.0, 1.0, 0.0, 1.0, 0.0, 1.0, 0.0, 1.0, 0.0, 1.0, 0.0, 1.0, 0.0, 1.0, 0.0, 1.0, 0.0, 1.0, 0.0, 1.0, 0.0, 1.0, 0.0, 1.0, 0.0, 1.0, 0.0, 1.0, 0.0, 1.0, 0.0, 1.0, 0.0, 1.0, 0.0, 1.0, 0.0, 1.0, 0.0, 1.0, 0.0, 1.0, 0.0, 1.0, 0.0, 1.0, 0.0, 1.0, 0.0, 1.0, 0.0, 1.0, 0.0, 1.0, 0.0, 1.0, 0.0, 1.0, 0.0, 1.0, 0.0, 1.0, 0.0, 1.0, 0.0, 1.0, 0.0, 1.0, 0.0, 1.0, 0.0, 1.0, 0.0, 1.0, 0.0, 1.0, 0.0, 1.0, 0.0, 1.0, 0.0, 1.0, 0.0, 1.0, 0.0, 1.0, 0.0, 1.0, 0.0, 1.0, 0.0, 1.0, 0.0, 1.0, 0.0, 1.0, 0.0, 1.0, 0.0, 1.0, 0.0, 1.0, 0.0, 1.0, 0.0, 1.0, 0.0, 1.0, 0.0, 1.0, 0.0, 1.0, 0.0, 1.0, 0.0, 1.0, 0.08058, 1.0, 0.07975, 1.0, 0.0, 1.0, 0.0, 1.0, 0.0, 1.0, 0.08058, 1.0, 0.01272, 1.0, 0.0, 1.0, 0.0, 1.0, 0.0, 1.0, 0.01777, 1.0, 0.01272, 1.0, 0.0, 1.0, 0.0, 1.0, 0.0, 1.0, 0.0, 1.0, 0.0, 1.0, 0.0, 1.0, 0.0, 1.0, 0.0, 1.0, 0.0, 1.0, 0.0, 1.0, 0.0, 1.0, 0.0, 1.0, 0.0, 1.0, 0.0, 1.0, 0.0, 1.0, 0.0, 1.0, 0.0, 1.0, 0.0, 1.0, 0.0, 1.0, 0.0, 1.0, 0.0, 1.0, 0.0, 1.0, 0.0, 1.0, 0.0, 1.0, 0.0, 1.0, 0.0, 1.0, 0.0, 1.0, 0.0, 1.0, 0.0, 1.0, 0.0, 1.0, 0.0, 1.0, 0.0, 1.0, 0.0, 1.0, 0.0, 1.0, 0.0, 1.0, 0.0, 1.0, 0.0, 1.0, 0.0, 1.0, 0.0, 1.0, 0.0, 1.0, 0.0, 1.0, 0.0, 1.0, 0.0, 1.0, 0.0, 1.0, 0.0, 1.0, 0.0, 1.0, 0.0, 1.0, 0.0, 1.0, 0.0129, 1.0, 0.0, 1.0, 0.0, 1.0, 0.0, 1.0, 0.01275, 1.0, 0.0129, 1.0, 0.958, 1.0, 0.01275, 1.0, 0.0, 1.0, 0.0, 1.0, 0.9836, 1.0, 0.958, 1.0, 0.0129, 1.0, 0.958, 1.0, 0.9836, 1.0, 0.9836, 1.0, 0.0, 1.0, 0.0129, 1.0, 0.0, 1.0, 0.0, 1.0, 0.1041, 1.0, 0.1041, 1.0, 0.09345, 1.0, 0.0, 1.0, 0.0008766, 1.0, 0.09345, 1.0, 0.1041, 1.0, 0.1041, 1.0, 0.0, 1.0, 0.0008766, 1.0, 0.0, 1.0, 0.0008766, 1.0, 0.0, 1.0, 0.0, 1.0, 0.0, 1.0, 0.0, 1.0, 0.0, 1.0, 0.0, 1.0, 0.0, 1.0, 0.0, 1.0, 0.0, 1.0, 0.0, 1.0, 0.1163, 1.0, 0.0005438, 1.0, 0.0, 1.0, 0.0, 1.0, 0.1041, 1.0, 0.1163, 1.0, 0.9869, 1.0, 0.1163, 1.0, 0.1041, 1.0, 0.1041, 1.0, 1.0, 1.0, 0.9869, 1.0, 0.01802, 1.0, 0.0, 1.0, 1.0, 1.0, 1.0, 1.0, 0.9755, 1.0, 0.01802, 1.0, 0.1105, 1.0, 0.9755, 1.0, 1.0, 1.0, 1.0, 1.0, 0.1041, 1.0, 0.1105, 1.0, 0.01802, 1.0, 0.1105, 1.0, 0.1041, 1.0, 0.1041, 1.0, 0.0, 1.0, 0.01802, 1.0, 0.008798, 1.0, 0.0, 1.0, 0.0, 1.0, 0.0, 1.0, 0.001532, 1.0, 0.008798, 1.0, 0.09377, 1.0, 0.001532, 1.0, 0.0, 1.0, 0.0, 1.0, 0.1041, 1.0, 0.09377, 1.0, 0.008798, 1.0, 0.09377, 1.0, 0.1041, 1.0, 0.1041, 1.0, 0.0, 1.0, 0.008798, 1.0, 0.9809, 1.0, 1.0, 1.0, 1.0, 1.0, 1.0, 1.0, 0.9798, 1.0, 0.9809, 1.0, 0.03928, 1.0, 0.9798, 1.0, 1.0, 1.0, 1.0, 1.0, 0.0, 1.0, 0.03928, 1.0, 0.9809, 1.0, 0.03928, 1.0, 0.0, 1.0, 0.0, 1.0, 1.0, 1.0, 0.9809, 1.0, 1.0, 1.0, 1.0, 1.0, 1.0, 1.0, 1.0, 1.0, 1.0, 1.0, 1.0, 1.0, 1.0, 1.0, 1.0, 1.0, 1.0, 1.0, 1.0, 1.0, 1.0, 1.0, 1.0, 1.0, 0.9946, 1.0, 1.0, 1.0, 1.0, 1.0, 1.0, 1.0, 0.9909, 1.0, 0.9946, 1.0, 0.01023, 1.0, 0.9909, 1.0, 1.0, 1.0, 1.0, 1.0, 0.0, 1.0, 0.01023, 1.0, 0.9781, 1.0, 0.01023, 1.0, 0.0, 1.0, 0.0, 1.0, 0.9836, 1.0, 0.9781, 1.0, 0.9946, 1.0, 0.9781, 1.0, 0.9836, 1.0, 0.9836, 1.0, 1.0, 1.0, 0.9946, 1.0])
me_mesh.materials.append(mat_material__4)
me_mesh.materials.append(mat_material__5)
me_mesh.materials.append(mat_material__4_slot__3)
me_mesh.materials.append(mat_material__4_slot__4)
me_mesh.materials.append(mat_material__4_slot__5)
me_mesh.materials.append(mat_material__4_slot__6)
me_mesh.materials.append(mat_material__4_slot__7)
me_mesh.materials.append(mat_material__4_slot__8)
me_mesh.materials.append(mat_material__4_slot__9)
me_mesh.materials.append(mat_material__4_slot__10)
me_mesh.use_remesh_fix_poles = True
me_mesh.use_remesh_preserve_attributes = False
me_mesh.update()
me_mesh.normals_split_custom_set([tuple(v) for v in zip(*[iter([-0.8735, -0.4426, -0.2026, -0.8735, -0.4426, -0.2026, -0.8735, -0.4426, -0.2026, -0.836, -0.4545, -0.3074, -0.836, -0.4545, -0.3074, -0.836, -0.4545, -0.3074, -0.5307, -0.6841, -0.5004, -0.5307, -0.6841, -0.5004, -0.5307, -0.6841, -0.5004, -0.5604, -0.6828, -0.4687, -0.5604, -0.6828, -0.4687, -0.5604, -0.6828, -0.4687, 1.899e-06, -0.7945, -0.6073, 1.899e-06, -0.7945, -0.6073, 1.899e-06, -0.7945, -0.6073, 0.0, -0.7945, -0.6073, 0.0, -0.7945, -0.6073, 0.0, -0.7945, -0.6073, -0.06958, 0.9859, -0.1524, -0.06958, 0.9859, -0.1524, -0.06958, 0.9859, -0.1524, -0.3786, -0.5474, -0.7463, -0.3786, -0.5474, -0.7463, -0.3786, -0.5474, -0.7463, -0.5799, -0.8144, -0.02414, -0.5799, -0.8144, -0.02414, -0.5799, -0.8144, -0.02414, 0.0, -1.0, 0.0, 0.0, -1.0, 0.0, 0.0, -1.0, 0.0, -0.08109, -0.3773, -0.9225, -0.08109, -0.3773, -0.9225, -0.08109, -0.3773, -0.9225, -0.8238, -0.562, -0.07374, -0.8238, -0.562, -0.07374, -0.8238, -0.562, -0.07374, -0.8377, -0.3488, -0.4203, -0.8377, -0.3488, -0.4203, -0.8377, -0.3488, -0.4203, -0.8735, -0.3493, -0.339, -0.8735, -0.3493, -0.339, -0.8735, -0.3493, -0.339, -0.8443, -0.3728, -0.385, -0.8443, -0.3728, -0.385, -0.8443, -0.3728, -0.385, -0.8725, -0.3511, -0.3398, -0.8725, -0.3511, -0.3398, -0.8725, -0.3511, -0.3398, -0.1478, -0.05491, -0.9875, -0.1478, -0.05491, -0.9875, -0.1478, -0.05491, -0.9875, -0.1822, 0.005083, -0.9833, -0.1822, 0.005083, -0.9833, -0.1822, 0.005083, -0.9833, -0.06702, -0.04119, -0.9969, -0.06702, -0.04119, -0.9969, -0.06702, -0.04119, -0.9969, 0.8735, -0.4426, -0.2026, 0.8735, -0.4426, -0.2026, 0.8735, -0.4426, -0.2026, 0.836, -0.4545, -0.3074, 0.836, -0.4545, -0.3074, 0.836, -0.4545, -0.3074, 0.5604, -0.6828, -0.4687, 0.5604, -0.6828, -0.4687, 0.5604, -0.6828, -0.4687, 0.5307, -0.6841, -0.5004, 0.5307, -0.6841, -0.5004, 0.5307, -0.6841, -0.5004, 0.0, -0.7945, -0.6073, 0.0, -0.7945, -0.6073, 0.0, -0.7945, -0.6073, -1.899e-06, -0.7945, -0.6073, -1.899e-06, -0.7945, -0.6073, -1.899e-06, -0.7945, -0.6073, 0.06958, 0.9858, -0.1526, 0.06958, 0.9858, -0.1526, 0.06958, 0.9858, -0.1526, 0.3786, -0.5474, -0.7463, 0.3786, -0.5474, -0.7463, 0.3786, -0.5474, -0.7463, 0.5799, -0.8144, -0.02414, 0.5799, -0.8144, -0.02414, 0.5799, -0.8144, -0.02414, 0.0, -1.0, 0.0, 0.0, -1.0, 0.0, 0.0, -1.0, 0.0, 0.08109, -0.3773, -0.9225, 0.08109, -0.3773, -0.9225, 0.08109, -0.3773, -0.9225, 0.8377, -0.3488, -0.4203, 0.8377, -0.3488, -0.4203, 0.8377, -0.3488, -0.4203, 0.8238, -0.562, -0.07374, 0.8238, -0.562, -0.07374, 0.8238, -0.562, -0.07374, 0.8735, -0.3493, -0.339, 0.8735, -0.3493, -0.339, 0.8735, -0.3493, -0.339, 0.8443, -0.3728, -0.385, 0.8443, -0.3728, -0.385, 0.8443, -0.3728, -0.385, 0.8725, -0.3511, -0.3398, 0.8725, -0.3511, -0.3398, 0.8725, -0.3511, -0.3398, 0.1478, -0.05491, -0.9875, 0.1478, -0.05491, -0.9875, 0.1478, -0.05491, -0.9875, 0.06702, -0.04119, -0.9969, 0.06702, -0.04119, -0.9969, 0.06702, -0.04119, -0.9969, 0.1822, 0.005083, -0.9833, 0.1822, 0.005083, -0.9833, 0.1822, 0.005083, -0.9833, -0.7378, -0.6366, 0.2245, -0.7378, -0.6366, 0.2245, -0.7378, -0.6366, 0.2245, -0.7498, -0.6297, 0.203, -0.7498, -0.6297, 0.203, -0.7498, -0.6297, 0.203, -0.9089, -0.3365, 0.2462, -0.9089, -0.3365, 0.2462, -0.9089, -0.3365, 0.2462, -0.9125, -0.3459, 0.2184, -0.9125, -0.3459, 0.2184, -0.9125, -0.3459, 0.2184, -0.6771, -0.355, -0.6446, -0.6771, -0.355, -0.6446, -0.6771, -0.355, -0.6446, -0.6962, -0.3638, -0.6189, -0.6962, -0.3638, -0.6189, -0.6962, -0.3638, -0.6189, -0.8798, -0.4365, 0.1881, -0.8798, -0.4365, 0.1881, -0.8798, -0.4365, 0.1881, -0.8864, -0.4407, 0.1419, -0.8864, -0.4407, 0.1419, -0.8864, -0.4407, 0.1419, -0.7677, -0.626, 0.1371, -0.7677, -0.626, 0.1371, -0.7677, -0.626, 0.1371, -0.7705, -0.6241, 0.1295, -0.7705, -0.6241, 0.1295, -0.7705, -0.6241, 0.1295, -0.9892, -0.1248, -0.0766, -0.9892, -0.1248, -0.0766, -0.9892, -0.1248, -0.0766, -0.9902, -0.1194, -0.07292, -0.9902, -0.1194, -0.07292, -0.9902, -0.1194, -0.07292, -0.5597, -0.4392, -0.7027, -0.5597, -0.4392, -0.7027, -0.5597, -0.4392, -0.7027, -0.5709, -0.4412, -0.6924, -0.5709, -0.4412, -0.6924, -0.5709, -0.4412, -0.6924, -0.6575, -0.7533, -0.01615, -0.6575, -0.7533, -0.01615, -0.6575, -0.7533, -0.01615, -0.6564, -0.7538, -0.0302, -0.6564, -0.7538, -0.0302, -0.6564, -0.7538, -0.0302, -0.8389, -0.4492, -0.3074, -0.8389, -0.4492, -0.3074, -0.8389, -0.4492, -0.3074, -0.8311, -0.4585, -0.3145, -0.8311, -0.4585, -0.3145, -0.8311, -0.4585, -0.3145, -0.4908, -0.3806, -0.7838, -0.4908, -0.3806, -0.7838, -0.4908, -0.3806, -0.7838, -0.4844, -0.3634, -0.7958, -0.4844, -0.3634, -0.7958, -0.4844, -0.3634, -0.7958, -0.1504, -0.8125, -0.5632, -0.1504, -0.8125, -0.5632, -0.1504, -0.8125, -0.5632, -0.1602, -0.8113, -0.5623, -0.1602, -0.8113, -0.5623, -0.1602, -0.8113, -0.5623, -0.002153, -0.9892, -0.1465, -0.002153, -0.9892, -0.1465, -0.002153, -0.9892, -0.1465, 0.0, -0.9933, -0.1157, 0.0, -0.9933, -0.1157, 0.0, -0.9933, -0.1157, -0.4438, -0.7119, -0.5443, -0.4438, -0.7119, -0.5443, -0.4438, -0.7119, -0.5443, -0.4612, -0.7047, -0.5391, -0.4612, -0.7047, -0.5391, -0.4612, -0.7047, -0.5391, 0.0, -0.4431, -0.8965, 0.0, -0.4431, -0.8965, 0.0, -0.4431, -0.8965, -0.002164, -0.4621, -0.8868, -0.002164, -0.4621, -0.8868, -0.002164, -0.4621, -0.8868, 0.3947, -0.7216, -0.5688, 0.3947, -0.7216, -0.5688, 0.3947, -0.7216, -0.5688, 0.3889, -0.7236, -0.5702, 0.3889, -0.7236, -0.5702, 0.3889, -0.7236, -0.5702, -0.0008921, -1.0, -0.001536, -0.0008921, -1.0, -0.001536, -0.0008921, -1.0, -0.001536, 0.0, -1.0, 0.007084, 0.0, -1.0, 0.007084, 0.0, -1.0, 0.007084, -0.4657, -0.8744, 0.1361, -0.4657, -0.8744, 0.1361, -0.4657, -0.8744, 0.1361, -0.4701, -0.8741, 0.1221, -0.4701, -0.8741, 0.1221, -0.4701, -0.8741, 0.1221, -0.575, -0.8156, -0.06455, -0.575, -0.8156, -0.06455, -0.575, -0.8156, -0.06455, -0.5963, -0.7887, 0.1492, -0.5963, -0.7887, 0.1492, -0.5963, -0.7887, 0.1492, 0.3064, 0.8894, -0.3392, 0.3064, 0.8894, -0.3392, 0.3064, 0.8894, -0.3392, -0.8442, -0.421, -0.3318, -0.8442, -0.421, -0.3318, -0.8442, -0.421, -0.3318, -0.4476, -0.2239, -0.8658, -0.4476, -0.2239, -0.8658, -0.4476, -0.2239, -0.8658, -0.4107, -0.5134, -0.7535, -0.4107, -0.5134, -0.7535, -0.4107, -0.5134, -0.7535, -0.3592, -0.5289, -0.7689, -0.3592, -0.5289, -0.7689, -0.3592, -0.5289, -0.7689, -0.3331, -0.5043, -0.7967, -0.3331, -0.5043, -0.7967, -0.3331, -0.5043, -0.7967, -0.02633, -0.9991, 0.03181, -0.02633, -0.9991, 0.03181, -0.02633, -0.9991, 0.03181, -0.564, -0.8225, -0.07348, -0.564, -0.8225, -0.07348, -0.564, -0.8225, -0.07348, 0.1687, -0.9333, 0.317, 0.1687, -0.9333, 0.317, 0.1687, -0.9333, 0.317, 0.2039, -0.9073, 0.3678, 0.2039, -0.9073, 0.3678, 0.2039, -0.9073, 0.3678, -0.4544, -0.8908, 0.0, -0.4544, -0.8908, 0.0, -0.4544, -0.8908, 0.0, -0.4448, -0.8956, 0.001601, -0.4448, -0.8956, 0.001601, -0.4448, -0.8956, 0.001601, 0.0, -0.8594, -0.5113, 0.0, -0.8594, -0.5113, 0.0, -0.8594, -0.5113, -0.0009483, -0.8649, -0.5019, -0.0009483, -0.8649, -0.5019, -0.0009483, -0.8649, -0.5019, 0.03975, -0.7194, -0.6934, 0.03975, -0.7194, -0.6934, 0.03975, -0.7194, -0.6934, 0.04288, -0.7264, -0.6859, 0.04288, -0.7264, -0.6859, 0.04288, -0.7264, -0.6859, -0.5128, -0.325, -0.7946, -0.5128, -0.325, -0.7946, -0.5128, -0.325, -0.7946, -0.4989, -0.3283, -0.8021, -0.4989, -0.3283, -0.8021, -0.4989, -0.3283, -0.8021, 0.1648, -0.05456, -0.9848, 0.1648, -0.05456, -0.9848, 0.1648, -0.05456, -0.9848, 0.1463, -0.07991, -0.986, 0.1463, -0.07991, -0.986, 0.1463, -0.07991, -0.986, -0.9354, -0.3344, -0.1151, -0.9354, -0.3344, -0.1151, -0.9354, -0.3344, -0.1151, -0.9953, -0.01069, -0.09595, -0.9953, -0.01069, -0.09595, -0.9953, -0.01069, -0.09595, -0.7394, -0.221, -0.636, -0.7394, -0.221, -0.636, -0.7394, -0.221, -0.636, -0.7405, -0.2228, -0.634, -0.7405, -0.2228, -0.634, -0.7405, -0.2228, -0.634, -0.6516, -0.4375, -0.6197, -0.6516, -0.4375, -0.6197, -0.6516, -0.4375, -0.6197, -0.3929, -0.5177, -0.76, -0.3929, -0.5177, -0.76, -0.3929, -0.5177, -0.76, -0.7483, -0.6285, 0.2122, -0.7483, -0.6285, 0.2122, -0.7483, -0.6285, 0.2122, -0.8094, -0.5852, 0.05026, -0.8094, -0.5852, 0.05026, -0.8094, -0.5852, 0.05026, -0.9807, -0.1913, -0.03951, -0.9807, -0.1913, -0.03951, -0.9807, -0.1913, -0.03951, -0.9799, -0.1943, -0.0451, -0.9799, -0.1943, -0.0451, -0.9799, -0.1943, -0.0451, -0.821, -0.09404, -0.5631, -0.821, -0.09404, -0.5631, -0.821, -0.09404, -0.5631, -0.7918, -0.0285, -0.6102, -0.7918, -0.0285, -0.6102, -0.7918, -0.0285, -0.6102, -0.6724, -0.06417, -0.7374, -0.6724, -0.06417, -0.7374, -0.6724, -0.06417, -0.7374, -0.6913, -0.0886, -0.7171, -0.6913, -0.0886, -0.7171, -0.6913, -0.0886, -0.7171, -0.5158, -0.4996, -0.696, -0.5158, -0.4996, -0.696, -0.5158, -0.4996, -0.696, -0.4762, -0.5068, -0.7186, -0.4762, -0.5068, -0.7186, -0.4762, -0.5068, -0.7186, -0.9129, -0.4076, -0.02159, -0.9129, -0.4076, -0.02159, -0.9129, -0.4076, -0.02159, -0.9123, -0.4072, -0.04376, -0.9123, -0.4072, -0.04376, -0.9123, -0.4072, -0.04376, -0.7603, -0.6468, 0.05923, -0.7603, -0.6468, 0.05923, -0.7603, -0.6468, 0.05923, -0.7705, -0.6361, 0.04053, -0.7705, -0.6361, 0.04053, -0.7705, -0.6361, 0.04053, -0.989, -0.1343, 0.06171, -0.989, -0.1343, 0.06171, -0.989, -0.1343, 0.06171, -0.9892, -0.1303, 0.06705, -0.9892, -0.1303, 0.06705, -0.9892, -0.1303, 0.06705, -0.7479, -0.05559, -0.6615, -0.7479, -0.05559, -0.6615, -0.7479, -0.05559, -0.6615, -0.7601, -0.07346, -0.6457, -0.7601, -0.07346, -0.6457, -0.7601, -0.07346, -0.6457, -0.5779, -0.1254, -0.8064, -0.5779, -0.1254, -0.8064, -0.5779, -0.1254, -0.8064, -0.6147, -0.1313, -0.7778, -0.6147, -0.1313, -0.7778, -0.6147, -0.1313, -0.7778, 0.1604, 0.08275, -0.9836, 0.1604, 0.08275, -0.9836, 0.1604, 0.08275, -0.9836, 0.1463, 0.07661, -0.9863, 0.1463, 0.07661, -0.9863, 0.1463, 0.07661, -0.9863, -0.1023, -0.4776, -0.8726, -0.1023, -0.4776, -0.8726, -0.1023, -0.4776, -0.8726, -0.09908, -0.5029, -0.8586, -0.09908, -0.5029, -0.8586, -0.09908, -0.5029, -0.8586, -0.03659, 0.4603, -0.887, -0.03659, 0.4603, -0.887, -0.03659, 0.4603, -0.887, -0.03677, 0.4582, -0.8881, -0.03677, 0.4582, -0.8881, -0.03677, 0.4582, -0.8881, -0.1624, 0.4952, -0.8535, -0.1624, 0.4952, -0.8535, -0.1624, 0.4952, -0.8535, -0.1669, 0.3477, -0.9226, -0.1669, 0.3477, -0.9226, -0.1669, 0.3477, -0.9226, -0.5552, 0.004005, -0.8317, -0.5552, 0.004005, -0.8317, -0.5552, 0.004005, -0.8317, -0.5166, 0.004435, -0.8562, -0.5166, 0.004435, -0.8562, -0.5166, 0.004435, -0.8562, -0.2455, 0.338, -0.9086, -0.2455, 0.338, -0.9086, -0.2455, 0.338, -0.9086, -0.2488, 0.3628, -0.898, -0.2488, 0.3628, -0.898, -0.2488, 0.3628, -0.898, 0.2393, 0.01374, -0.9708, 0.2393, 0.01374, -0.9708, 0.2393, 0.01374, -0.9708, 0.3321, 0.0303, -0.9428, 0.3321, 0.0303, -0.9428, 0.3321, 0.0303, -0.9428, -0.07951, -0.4437, -0.8926, -0.07951, -0.4437, -0.8926, -0.07951, -0.4437, -0.8926, -0.08106, -0.5096, -0.8566, -0.08106, -0.5096, -0.8566, -0.08106, -0.5096, -0.8566, 0.6962, -0.3638, -0.6189, 0.6962, -0.3638, -0.6189, 0.6962, -0.3638, -0.6189, 0.6771, -0.355, -0.6446, 0.6771, -0.355, -0.6446, 0.6771, -0.355, -0.6446, 0.9127, -0.3462, 0.217, 0.9127, -0.3462, 0.217, 0.9127, -0.3462, 0.217, 0.9088, -0.3368, 0.2462, 0.9088, -0.3368, 0.2462, 0.9088, -0.3368, 0.2462, 0.7498, -0.6297, 0.2031, 0.7498, -0.6297, 0.2031, 0.7498, -0.6297, 0.2031, 0.7378, -0.6366, 0.2245, 0.7378, -0.6366, 0.2245, 0.7378, -0.6366, 0.2245, 0.8864, -0.4407, 0.1419, 0.8864, -0.4407, 0.1419, 0.8864, -0.4407, 0.1419, 0.8798, -0.4365, 0.1882, 0.8798, -0.4365, 0.1882, 0.8798, -0.4365, 0.1882, 0.5709, -0.4412, -0.6924, 0.5709, -0.4412, -0.6924, 0.5709, -0.4412, -0.6924, 0.5598, -0.4391, -0.7027, 0.5598, -0.4391, -0.7027, 0.5598, -0.4391, -0.7027, 0.9902, -0.1193, -0.07276, 0.9902, -0.1193, -0.07276, 0.9902, -0.1193, -0.07276, 0.9892, -0.1247, -0.07664, 0.9892, -0.1247, -0.07664, 0.9892, -0.1247, -0.07664, 0.7705, -0.6241, 0.1295, 0.7705, -0.6241, 0.1295, 0.7705, -0.6241, 0.1295, 0.7677, -0.626, 0.1371, 0.7677, -0.626, 0.1371, 0.7677, -0.626, 0.1371, 0.1602, -0.8112, -0.5623, 0.1602, -0.8112, -0.5623, 0.1602, -0.8112, -0.5623, 0.1504, -0.8125, -0.5632, 0.1504, -0.8125, -0.5632, 0.1504, -0.8125, -0.5632, 0.4846, -0.363, -0.7959, 0.4846, -0.363, -0.7959, 0.4846, -0.363, -0.7959, 0.4904, -0.3804, -0.7841, 0.4904, -0.3804, -0.7841, 0.4904, -0.3804, -0.7841, 0.831, -0.4585, -0.3149, 0.831, -0.4585, -0.3149, 0.831, -0.4585, -0.3149, 0.8388, -0.4494, -0.3072, 0.8388, -0.4494, -0.3072, 0.8388, -0.4494, -0.3072, 0.6564, -0.7538, -0.03019, 0.6564, -0.7538, -0.03019, 0.6564, -0.7538, -0.03019, 0.6575, -0.7532, -0.01617, 0.6575, -0.7532, -0.01617, 0.6575, -0.7532, -0.01617, -0.3889, -0.7236, -0.5702, -0.3889, -0.7236, -0.5702, -0.3889, -0.7236, -0.5702, -0.3946, -0.7216, -0.5688, -0.3946, -0.7216, -0.5688, -0.3946, -0.7216, -0.5688, 0.0, -0.4639, -0.8859, 0.0, -0.4639, -0.8859, 0.0, -0.4639, -0.8859, 0.002166, -0.4447, -0.8957, 0.002166, -0.4447, -0.8957, 0.002166, -0.4447, -0.8957, 0.4615, -0.7048, -0.5388, 0.4615, -0.7048, -0.5388, 0.4615, -0.7048, -0.5388, 0.444, -0.7117, -0.5444, 0.444, -0.7117, -0.5444, 0.444, -0.7117, -0.5444, 0.0, -0.9933, -0.1158, 0.0, -0.9933, -0.1158, 0.0, -0.9933, -0.1158, 0.002153, -0.9892, -0.1466, 0.002153, -0.9892, -0.1466, 0.002153, -0.9892, -0.1466, 0.0, -1.0, 0.007137, 0.0, -1.0, 0.007137, 0.0, -1.0, 0.007137, 0.0008921, -1.0, -0.001655, 0.0008921, -1.0, -0.001655, 0.0008921, -1.0, -0.001655, 0.4701, -0.8741, 0.1221, 0.4701, -0.8741, 0.1221, 0.4701, -0.8741, 0.1221, 0.4657, -0.8744, 0.1361, 0.4657, -0.8744, 0.1361, 0.4657, -0.8744, 0.1361, 0.564, -0.8225, -0.07349, 0.564, -0.8225, -0.07349, 0.564, -0.8225, -0.07349, 0.02633, -0.9991, 0.03181, 0.02633, -0.9991, 0.03181, 0.02633, -0.9991, 0.03181, 0.3332, -0.5037, -0.7971, 0.3332, -0.5037, -0.7971, 0.3332, -0.5037, -0.7971, 0.3586, -0.5291, -0.7691, 0.3586, -0.5291, -0.7691, 0.3586, -0.5291, -0.7691, 0.395, -0.5183, -0.7585, 0.395, -0.5183, -0.7585, 0.395, -0.5183, -0.7585, 0.4646, -0.2324, -0.8545, 0.4646, -0.2324, -0.8545, 0.4646, -0.2324, -0.8545, -0.7762, 0.3861, -0.4985, -0.7762, 0.3861, -0.4985, -0.7762, 0.3861, -0.4985, 0.9129, -0.3207, -0.2527, 0.9129, -0.3207, -0.2527, 0.9129, -0.3207, -0.2527, 0.5963, -0.7888, 0.1492, 0.5963, -0.7888, 0.1492, 0.5963, -0.7888, 0.1492, 0.575, -0.8156, -0.06452, 0.575, -0.8156, -0.06452, 0.575, -0.8156, -0.06452, 0.0009491, -0.865, -0.5018, 0.0009491, -0.865, -0.5018, 0.0009491, -0.865, -0.5018, 0.0, -0.8594, -0.5112, 0.0, -0.8594, -0.5112, 0.0, -0.8594, -0.5112, 0.4438, -0.8961, 0.0, 0.4438, -0.8961, 0.0, 0.4438, -0.8961, 0.0, 0.4521, -0.892, 0.001594, 0.4521, -0.892, 0.001594, 0.4521, -0.892, 0.001594, -0.2039, -0.9073, 0.3678, -0.2039, -0.9073, 0.3678, -0.2039, -0.9073, 0.3678, -0.1687, -0.9333, 0.317, -0.1687, -0.9333, 0.317, -0.1687, -0.9333, 0.317, -0.1463, -0.07992, -0.986, -0.1463, -0.07992, -0.986, -0.1463, -0.07992, -0.986, -0.1648, -0.05456, -0.9848, -0.1648, -0.05456, -0.9848, -0.1648, -0.05456, -0.9848, 0.4985, -0.3281, -0.8024, 0.4985, -0.3281, -0.8024, 0.4985, -0.3281, -0.8024, 0.5125, -0.3253, -0.7947, 0.5125, -0.3253, -0.7947, 0.5125, -0.3253, -0.7947, -0.04288, -0.7264, -0.6859, -0.04288, -0.7264, -0.6859, -0.04288, -0.7264, -0.6859, -0.03975, -0.7195, -0.6934, -0.03975, -0.7195, -0.6934, -0.03975, -0.7195, -0.6934, 0.8094, -0.5851, 0.05027, 0.8094, -0.5851, 0.05027, 0.8094, -0.5851, 0.05027, 0.7483, -0.6285, 0.2121, 0.7483, -0.6285, 0.2121, 0.7483, -0.6285, 0.2121, 0.3617, -0.4959, -0.7895, 0.3617, -0.4959, -0.7895, 0.3617, -0.4959, -0.7895, 0.6326, -0.4723, -0.6138, 0.6326, -0.4723, -0.6138, 0.6326, -0.4723, -0.6138, 0.7405, -0.2228, -0.634, 0.7405, -0.2228, -0.634, 0.7405, -0.2228, -0.634, 0.7394, -0.221, -0.636, 0.7394, -0.221, -0.636, 0.7394, -0.221, -0.636, 0.9953, -0.0107, -0.09595, 0.9953, -0.0107, -0.09595, 0.9953, -0.0107, -0.09595, 0.9354, -0.3344, -0.1151, 0.9354, -0.3344, -0.1151, 0.9354, -0.3344, -0.1151, 0.7923, -0.02737, -0.6096, 0.7923, -0.02737, -0.6096, 0.7923, -0.02737, -0.6096, 0.8197, -0.09354, -0.565, 0.8197, -0.09354, -0.565, 0.8197, -0.09354, -0.565, 0.9799, -0.1944, -0.0451, 0.9799, -0.1944, -0.0451, 0.9799, -0.1944, -0.0451, 0.9807, -0.1912, -0.03951, 0.9807, -0.1912, -0.03951, 0.9807, -0.1912, -0.03951, 0.9123, -0.4072, -0.04374, 0.9123, -0.4072, -0.04374, 0.9123, -0.4072, -0.04374, 0.9129, -0.4076, -0.02159, 0.9129, -0.4076, -0.02159, 0.9129, -0.4076, -0.02159, 0.4747, -0.5066, -0.7198, 0.4747, -0.5066, -0.7198, 0.4747, -0.5066, -0.7198, 0.5155, -0.5, -0.6959, 0.5155, -0.5, -0.6959, 0.5155, -0.5, -0.6959, 0.6913, -0.08861, -0.7171, 0.6913, -0.08861, -0.7171, 0.6913, -0.08861, -0.7171, 0.6724, -0.06416, -0.7374, 0.6724, -0.06416, -0.7374, 0.6724, -0.06416, -0.7374, 0.7601, -0.07344, -0.6457, 0.7601, -0.07344, -0.6457, 0.7601, -0.07344, -0.6457, 0.7479, -0.05561, -0.6615, 0.7479, -0.05561, -0.6615, 0.7479, -0.05561, -0.6615, 0.9891, -0.1304, 0.06831, 0.9891, -0.1304, 0.06831, 0.9891, -0.1304, 0.06831, 0.9891, -0.1335, 0.06173, 0.9891, -0.1335, 0.06173, 0.9891, -0.1335, 0.06173, 0.7705, -0.6361, 0.04054, 0.7705, -0.6361, 0.04054, 0.7705, -0.6361, 0.04054, 0.7603, -0.6469, 0.0592, 0.7603, -0.6469, 0.0592, 0.7603, -0.6469, 0.0592, 0.09908, -0.5029, -0.8586, 0.09908, -0.5029, -0.8586, 0.09908, -0.5029, -0.8586, 0.1023, -0.4777, -0.8726, 0.1023, -0.4777, -0.8726, 0.1023, -0.4777, -0.8726, -0.1463, 0.07647, -0.9863, -0.1463, 0.07647, -0.9863, -0.1463, 0.07647, -0.9863, -0.1598, 0.0826, -0.9837, -0.1598, 0.0826, -0.9837, -0.1598, 0.0826, -0.9837, 0.6147, -0.1313, -0.7778, 0.6147, -0.1313, -0.7778, 0.6147, -0.1313, -0.7778, 0.5779, -0.1254, -0.8064, 0.5779, -0.1254, -0.8064, 0.5779, -0.1254, -0.8064, 0.03677, 0.4582, -0.8881, 0.03677, 0.4582, -0.8881, 0.03677, 0.4582, -0.8881, 0.03658, 0.4603, -0.887, 0.03658, 0.4603, -0.887, 0.03658, 0.4603, -0.887, 0.1632, 0.3451, -0.9243, 0.1632, 0.3451, -0.9243, 0.1632, 0.3451, -0.9243, 0.1661, 0.4923, -0.8544, 0.1661, 0.4923, -0.8544, 0.1661, 0.4923, -0.8544, 0.08106, -0.5096, -0.8566, 0.08106, -0.5096, -0.8566, 0.08106, -0.5096, -0.8566, 0.07951, -0.4437, -0.8926, 0.07951, -0.4437, -0.8926, 0.07951, -0.4437, -0.8926, -0.3326, 0.03107, -0.9426, -0.3326, 0.03107, -0.9426, -0.3326, 0.03107, -0.9426, -0.2399, 0.01329, -0.9707, -0.2399, 0.01329, -0.9707, -0.2399, 0.01329, -0.9707, 0.2493, 0.3631, -0.8978, 0.2493, 0.3631, -0.8978, 0.2493, 0.3631, -0.8978, 0.2451, 0.3383, -0.9085, 0.2451, 0.3383, -0.9085, 0.2451, 0.3383, -0.9085, 0.5166, 0.004435, -0.8562, 0.5166, 0.004435, -0.8562, 0.5166, 0.004435, -0.8562, 0.5552, 0.004004, -0.8317, 0.5552, 0.004004, -0.8317, 0.5552, 0.004004, -0.8317])] * 3)])

# ---- objects
ob_plane003 = bpy.data.objects.new('Plane003', me_mesh)

# ---- transforms, parenting, visibility, modifiers, constraints
ob_plane003.location = (-0.1368, 0.05951, 0.04522)
ob_plane003.rotation_euler = (8.709e-15, -4.371e-08, -1.571)
ob_plane003.scale = (0.001, 0.0007, 0.001)
ob_plane003.color = (0.8, 0.8, 0.8, 1.0)
_m = ob_plane003.modifiers.new('Subdivision', 'SUBSURF')
_m.subdivision_type = 'SIMPLE'
_m.levels = 0

# ---- collection membership
col_collection.objects.link(ob_plane003)

# ---- scene / render settings (as saved in the file)
scene.frame_start = 1; scene.frame_end = 250; scene.frame_set(15)
scene.render.engine = 'BLENDER_EEVEE_NEXT'
scene.render.fps = 30
scene.cycles.use_denoising = False
scene.cycles.samples = 128
scene.cycles.sampling_pattern = 'TABULATED_SOBOL'
scene.cycles.use_adaptive_sampling = False
scene.cycles.use_light_tree = False
scene.view_settings.view_transform = 'Filmic'
bpy.context.view_layer.update()

# ---- added for rendering (the .blend has no active camera and no usable light): camera, sun
cam_auto = bpy.data.cameras.new('AutoCamera')
cam_auto.lens = 50.0
cam_auto.sensor_width = 36.0
cam_auto.clip_end = 1000.0
ob_auto_camera = bpy.data.objects.new('AutoCamera', cam_auto)
scene.collection.objects.link(ob_auto_camera)
ob_auto_camera.location = (-0.0503857, -0.263745, 0.176838)
ob_auto_camera.rotation_euler = (1.09748, -7.21219e-08, 0.694738)
scene.camera = ob_auto_camera
light_auto_sun = bpy.data.lights.new('AutoSun', 'SUN')
light_auto_sun.energy = 3.0
light_auto_sun.angle = 0.0523599
ob_auto_sun = bpy.data.objects.new('AutoSun', light_auto_sun)
scene.collection.objects.link(ob_auto_sun)
ob_auto_sun.rotation_euler = (0.872665, 0.174533, 0.523599)
bpy.context.view_layer.update()
